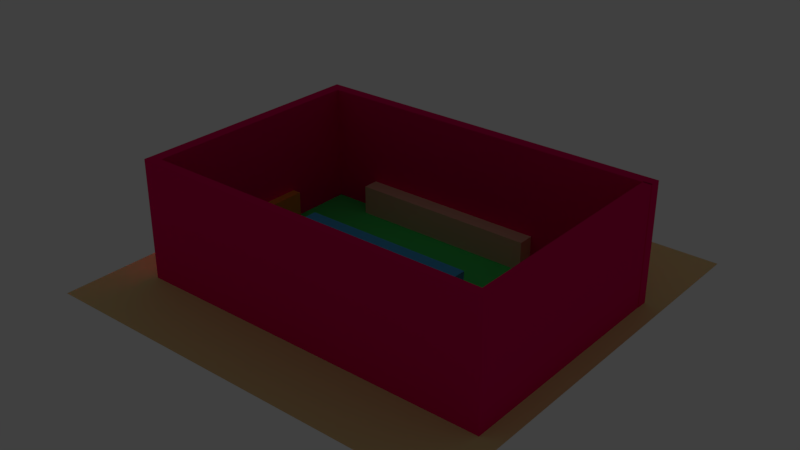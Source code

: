 # Source: boulderhalle.blend  (saved by Blender 2.79.0; exported with 4.5.12 LTS)
import bpy
from mathutils import Matrix  # noqa: F401  (used for matrix-valued properties, if any)

bpy.ops.wm.read_factory_settings(use_empty=True)
scene = bpy.context.scene
scene.name = 'Scene'

# ---- collections
col_collection_1 = bpy.data.collections.new('Collection 1'); scene.collection.children.link(col_collection_1)

# ---- materials (node trees are filled in below, after node groups)
mat_material_005 = bpy.data.materials.new('Material.005')
mat_material_005.alpha_threshold = 0.0
mat_material_005.use_transparent_shadow = False
mat_material_005.diffuse_color = (0.8, 0.0, 0.12, 1.0)
mat_material_005.roughness = 0.5
mat_material_004 = bpy.data.materials.new('Material.004')
mat_material_004.alpha_threshold = 0.0
mat_material_004.use_transparent_shadow = False
mat_material_004.diffuse_color = (0.07798, 0.4391, 0.8, 1.0)
mat_material_004.roughness = 0.5
mat_material_003 = bpy.data.materials.new('Material.003')
mat_material_003.alpha_threshold = 0.0
mat_material_003.use_transparent_shadow = False
mat_material_003.diffuse_color = (0.8, 0.5199, 0.3689, 1.0)
mat_material_003.roughness = 0.5
mat_material_002 = bpy.data.materials.new('Material.002')
mat_material_002.alpha_threshold = 0.0
mat_material_002.use_transparent_shadow = False
mat_material_002.diffuse_color = (0.8, 0.2721, 0.0356, 1.0)
mat_material_002.roughness = 0.5
mat_material_001 = bpy.data.materials.new('Material.001')
mat_material_001.alpha_threshold = 0.0
mat_material_001.use_transparent_shadow = False
mat_material_001.diffuse_color = (0.07279, 0.8, 0.1521, 1.0)
mat_material_001.roughness = 0.5
mat_material_006 = bpy.data.materials.new('Material.006')
mat_material_006.alpha_threshold = 0.0
mat_material_006.use_transparent_shadow = False
mat_material_006.diffuse_color = (0.8, 0.6293, 0.2879, 1.0)
mat_material_006.roughness = 0.5

# ---- material node trees

# ---- world
world_world = bpy.data.worlds.new('World'); scene.world = world_world
world_world.color = (0.05088, 0.05088, 0.05088)
world_world.use_sun_shadow = False
world_world.sun_shadow_jitter_overblur = 0.0
world_world.cycles.sampling_method = 'MANUAL'

# ---- lights
light_area = bpy.data.lights.new('Area', 'SUN')
light_area.transmission_factor = 0.0
light_area.angle = 0.1993
light_area.energy = 1.0
light_area.shadow_buffer_clip_start = 0.5
light_area.shadow_soft_size = 0.1
light_area.shadow_cascade_max_distance = 1000.0
light_sun_001 = bpy.data.lights.new('Sun.001', 'AREA')
light_sun_001.transmission_factor = 0.0
light_sun_001.energy = 13.35
light_sun_001.shadow_buffer_clip_start = 0.5
light_sun_001.shadow_soft_size = 0.1
light_sun_001.shadow_maximum_resolution = 0.006
light_sun_001.use_absolute_resolution = True
light_sun_001.size = 0.1
light_sun_001.size_y = 0.1
light_sun_003 = bpy.data.lights.new('Sun.003', 'AREA')
light_sun_003.transmission_factor = 0.0
light_sun_003.energy = 8.639
light_sun_003.shadow_buffer_clip_start = 0.5
light_sun_003.shadow_soft_size = 0.1
light_sun_003.shadow_maximum_resolution = 0.006
light_sun_003.use_absolute_resolution = True
light_sun_003.size = 0.1
light_sun_003.size_y = 0.1

# ---- meshes
me_cube_005 = bpy.data.meshes.new('Cube.005')
me_cube_005.from_pydata([(-55.54, 28.53, -0.7054), (-55.54, 28.53, 41.56), (-55.54, 32.32, -0.7054), (-55.54, 32.32, 41.56), (65.15, 28.53, -0.7054), (65.15, 28.53, 41.56), (65.15, 32.32, -0.7054), (65.15, 32.32, 41.56), (-51.63, 32.32, -0.7054), (-51.63, 32.32, 41.56), (-51.63, 28.53, -0.7054), (-51.63, 28.53, 41.56), (-55.54, -49.24, -0.7054), (-55.54, -49.24, 41.56), (-51.63, -49.24, 41.56), (-51.63, -49.24, -0.7054), (-55.54, -46.27, 41.56), (-51.63, -46.27, 41.56), (-51.63, -46.27, -0.7054), (-55.54, -46.27, -0.7054), (64.97, -49.24, 41.56), (64.97, -49.24, -0.7054), (64.97, -46.27, 41.56), (64.97, -46.27, -0.7054), (62.18, -49.24, 41.56), (62.18, -46.27, 41.56), (62.18, -49.24, -0.7054), (62.18, -46.27, -0.7054), (64.97, 28.93, 41.56), (64.97, 28.93, -0.7054), (62.18, 28.93, 41.56), (62.18, 28.93, -0.7054)], [], [(0, 1, 3, 2), (8, 9, 7, 6), (6, 7, 5, 4), (17, 16, 13, 14), (8, 6, 4, 10), (9, 3, 1, 11), (7, 9, 11, 5), (2, 8, 10, 0), (4, 5, 11, 10), (2, 3, 9, 8), (15, 14, 13, 12), (25, 24, 20, 22), (19, 18, 15, 12), (16, 19, 12, 13), (1, 0, 19, 16), (0, 10, 18, 19), (10, 11, 17, 18), (11, 1, 16, 17), (23, 22, 20, 21), (24, 26, 21, 20), (22, 23, 29, 28), (26, 27, 23, 21), (15, 18, 27, 26), (18, 17, 25, 27), (14, 15, 26, 24), (17, 14, 24, 25), (31, 30, 28, 29), (27, 25, 30, 31), (23, 27, 31, 29), (25, 22, 28, 30)])
me_cube_005.materials.append(mat_material_005)
me_cube_005.use_remesh_preserve_volume = False
me_cube_005.use_remesh_preserve_attributes = False
me_cube_005.use_mirror_vertex_groups = False
me_cube_005.update()
me_wall_2 = bpy.data.meshes.new('wall_2')
me_wall_2.from_pydata([(-34.56, -21.76, 3.032), (-34.56, -21.76, 13.03), (-34.56, -1.838, 3.032), (-34.56, -1.838, 13.03), (24.61, -21.76, 3.032), (24.61, -21.76, 13.03), (24.61, -1.838, 3.032), (24.61, -1.838, 13.03)], [], [(0, 1, 3, 2), (2, 3, 7, 6), (6, 7, 5, 4), (4, 5, 1, 0), (2, 6, 4, 0), (7, 3, 1, 5)])
me_wall_2.materials.append(mat_material_004)
me_wall_2.use_remesh_preserve_volume = False
me_wall_2.use_remesh_preserve_attributes = False
me_wall_2.use_mirror_vertex_groups = False
me_wall_2.update()
me_wall_3 = bpy.data.meshes.new('wall_3')
me_wall_3.from_pydata([(-35.26, 23.2, 2.812), (-35.26, 23.2, 12.81), (-35.26, 29.24, 2.812), (-35.26, 29.24, 12.81), (27.27, 23.2, 2.812), (27.27, 23.2, 12.81), (27.27, 29.24, 2.812), (27.27, 29.24, 12.81), (-8.141, 29.24, 2.812), (-8.141, 29.24, 12.81), (-8.141, 23.2, 2.812), (-8.141, 23.2, 12.81)], [], [(0, 1, 3, 2), (8, 9, 7, 6), (6, 7, 5, 4), (10, 11, 1, 0), (8, 6, 4, 10), (9, 3, 1, 11), (7, 9, 11, 5), (2, 8, 10, 0), (4, 5, 11, 10), (2, 3, 9, 8)])
me_wall_3.materials.append(mat_material_003)
me_wall_3.use_remesh_preserve_volume = False
me_wall_3.use_remesh_preserve_attributes = False
me_wall_3.use_mirror_vertex_groups = False
me_wall_3.update()
me_wall_1 = bpy.data.meshes.new('wall_1')
me_wall_1.from_pydata([(-52.47, -46.56, 2.85), (-52.47, -46.56, 12.85), (-52.47, -41.79, 2.85), (-52.47, -41.79, 12.85), (63.42, -46.56, 2.85), (63.42, -46.56, 12.85), (63.42, -24.75, 2.85), (63.42, -24.75, 12.85), (-48.7, -41.79, 2.85), (-48.7, -41.79, 12.85), (-40.13, -46.56, 2.85), (-40.13, -46.56, 12.85), (-52.47, 5.825, 12.85), (-52.47, 5.825, 2.85), (-48.7, 5.825, 2.85), (-48.7, 5.825, 12.85), (59.65, -25.74, 12.85), (58.49, -46.56, 2.85), (59.65, -25.74, 2.85), (58.49, -46.56, 12.85), (51.41, -40.36, 2.85), (45.13, -40.36, 2.85), (38.85, -41.79, 2.85), (32.56, -43.45, 2.85), (26.28, -43.45, 2.85), (20.0, -43.45, 2.85), (13.72, -43.45, 2.85), (7.44, -43.45, 2.85), (1.159, -41.79, 2.85), (-5.122, -41.79, 2.85), (-11.4, -41.79, 2.85), (-17.68, -41.79, 2.85), (-23.97, -41.79, 2.85), (-30.25, -41.79, 2.85), (-36.53, -41.79, 2.85), (-42.81, -41.79, 2.85), (52.33, -46.56, 12.85), (46.52, -46.56, 12.85), (40.72, -46.56, 12.85), (34.92, -46.56, 12.85), (29.12, -46.56, 12.85), (23.32, -46.56, 12.85), (17.52, -46.56, 12.85), (11.71, -46.56, 12.85), (5.913, -46.56, 12.85), (0.1118, -46.56, 12.85), (-5.69, -46.56, 12.85), (-11.49, -46.56, 12.85), (-17.29, -46.56, 12.85), (-23.09, -46.56, 12.85), (-28.9, -46.56, 12.85), (-34.7, -46.56, 12.85), (-42.81, -41.79, 12.85), (-36.53, -41.79, 12.85), (-30.25, -41.79, 12.85), (-23.97, -41.79, 12.85), (-17.68, -41.79, 12.85), (-11.4, -40.37, 12.85), (-5.122, -40.37, 12.85), (1.159, -40.37, 12.85), (7.44, -40.37, 12.85), (13.72, -40.37, 12.85), (20.0, -40.37, 12.85), (26.28, -40.37, 12.85), (32.56, -40.37, 12.85), (38.85, -41.79, 12.85), (45.13, -34.69, 12.85), (51.41, -30.0, 12.85), (-34.7, -46.56, 2.85), (-28.9, -46.56, 2.85), (-23.09, -46.56, 2.85), (-17.29, -46.56, 2.85), (-11.49, -46.56, 2.85), (-5.69, -46.56, 2.85), (0.1118, -46.56, 2.85), (5.913, -46.56, 2.85), (11.71, -46.56, 2.85), (17.52, -46.56, 2.85), (23.32, -46.56, 2.85), (29.12, -46.56, 2.85), (34.92, -46.56, 2.85), (40.72, -46.56, 2.85), (46.52, -46.56, 2.85), (52.33, -46.56, 2.85), (-52.47, -46.56, 5.35), (-52.47, -46.56, 7.85), (-52.47, -46.56, 10.35), (-52.47, -41.79, 10.35), (-52.47, -41.79, 7.85), (-52.47, -41.79, 5.35), (63.42, -24.75, 10.35), (63.42, -24.75, 7.85), (63.42, -24.75, 5.35), (63.42, -46.56, 10.35), (63.42, -46.56, 7.85), (63.42, -46.56, 5.35), (-40.13, -46.56, 10.35), (-40.13, -46.56, 7.85), (-40.13, -46.56, 5.35), (-48.7, -41.79, 10.35), (-48.7, -41.79, 7.85), (-48.7, -41.79, 5.35), (-52.47, 5.825, 10.35), (-52.47, 5.825, 7.85), (-52.47, 5.825, 5.35), (-48.7, 5.825, 10.35), (-48.7, 5.825, 7.85), (-48.7, 5.825, 5.35), (58.49, -46.56, 10.35), (58.49, -46.56, 7.85), (58.49, -46.56, 5.35), (59.65, -25.74, 10.35), (59.65, -25.74, 7.85), (59.65, -25.74, 5.35), (-42.81, -41.79, 10.35), (-42.81, -41.79, 7.85), (-42.81, -41.79, 5.35), (-36.53, -41.79, 10.35), (-36.53, -41.79, 7.85), (-36.53, -41.79, 5.35), (-30.25, -41.79, 10.35), (-30.25, -41.79, 7.85), (-30.25, -41.79, 5.35), (-23.97, -41.79, 10.35), (-23.97, -41.79, 7.85), (-23.97, -41.79, 5.35), (-17.68, -41.79, 10.35), (-17.68, -41.79, 7.85), (-17.68, -41.79, 5.35), (-11.4, -41.79, 10.35), (-11.4, -41.79, 7.85), (-11.4, -41.79, 5.35), (-5.122, -41.79, 10.35), (-5.122, -41.79, 7.85), (-5.122, -41.79, 5.35), (1.159, -41.79, 10.35), (1.159, -41.79, 7.85), (1.159, -41.79, 5.35), (7.44, -41.79, 10.35), (7.44, -41.79, 7.85), (7.44, -43.12, 5.35), (13.72, -41.79, 10.35), (13.72, -41.79, 7.85), (13.72, -43.12, 5.35), (20.0, -41.79, 10.35), (20.0, -41.79, 7.85), (20.0, -43.12, 5.35), (26.28, -41.79, 10.35), (26.28, -41.79, 7.85), (26.28, -43.12, 5.35), (32.56, -41.79, 10.35), (32.56, -41.79, 7.85), (32.56, -43.12, 5.35), (38.85, -41.79, 10.35), (38.85, -41.79, 7.85), (38.85, -41.79, 5.35), (45.13, -34.55, 10.35), (45.13, -37.39, 7.85), (45.13, -37.32, 5.35), (51.41, -35.86, 10.35), (51.41, -40.36, 7.85), (51.41, -40.36, 5.35), (52.33, -46.56, 10.35), (52.33, -46.56, 7.85), (52.33, -46.56, 5.35), (46.52, -46.56, 10.35), (46.52, -46.56, 7.85), (46.52, -46.56, 5.35), (40.72, -46.56, 10.35), (40.72, -46.56, 7.85), (40.72, -46.56, 5.35), (34.92, -46.56, 10.35), (34.92, -46.56, 7.85), (34.92, -46.56, 5.35), (29.12, -46.56, 10.35), (29.12, -46.56, 7.85), (29.12, -46.56, 5.35), (23.32, -46.56, 10.35), (23.32, -46.56, 7.85), (23.32, -46.56, 5.35), (17.52, -46.56, 10.35), (17.52, -46.56, 7.85), (17.52, -46.56, 5.35), (11.71, -46.56, 10.35), (11.71, -46.56, 7.85), (11.71, -46.56, 5.35), (5.913, -46.56, 10.35), (5.913, -46.56, 7.85), (5.913, -46.56, 5.35), (0.1118, -46.56, 10.35), (0.1118, -46.56, 7.85), (0.1118, -46.56, 5.35), (-5.69, -46.56, 10.35), (-5.69, -46.56, 7.85), (-5.69, -46.56, 5.35), (-11.49, -46.56, 10.35), (-11.49, -46.56, 7.85), (-11.49, -46.56, 5.35), (-17.29, -46.56, 10.35), (-17.29, -46.56, 7.85), (-17.29, -46.56, 5.35), (-23.09, -46.56, 10.35), (-23.09, -46.56, 7.85), (-23.09, -46.56, 5.35), (-28.9, -46.56, 10.35), (-28.9, -46.56, 7.85), (-28.9, -46.56, 5.35), (-34.7, -46.56, 10.35), (-34.7, -46.56, 7.85), (-34.7, -46.56, 5.35), (55.18, -27.39, 12.85), (55.81, -46.56, 2.85), (58.01, -37.25, 2.85), (55.81, -46.56, 12.85), (55.81, -46.56, 5.35), (55.81, -46.56, 7.85), (55.81, -46.56, 10.35), (56.49, -33.33, 5.35), (56.41, -33.1, 7.85), (55.18, -31.53, 10.35)], [], [(86, 1, 3, 87), (111, 16, 7, 90), (90, 7, 5, 93), (96, 11, 1, 86), (18, 6, 4, 17), (9, 3, 1, 11), (52, 9, 11, 51), (2, 8, 10, 0), (207, 51, 11, 96), (87, 3, 12, 102), (102, 12, 15, 105), (101, 8, 14, 107), (8, 2, 13, 14), (3, 9, 15, 12), (93, 5, 19, 108), (7, 16, 19, 5), (212, 18, 17, 211), (219, 210, 16, 111), (99, 9, 52, 114), (114, 52, 53, 117), (117, 53, 54, 120), (120, 54, 55, 123), (123, 55, 56, 126), (126, 56, 57, 129), (129, 57, 58, 132), (132, 58, 59, 135), (135, 59, 60, 138), (138, 60, 61, 141), (141, 61, 62, 144), (144, 62, 63, 147), (147, 63, 64, 150), (150, 64, 65, 153), (153, 65, 66, 156), (156, 66, 67, 159), (8, 35, 68, 10), (35, 34, 69, 68), (34, 33, 70, 69), (33, 32, 71, 70), (32, 31, 72, 71), (31, 30, 73, 72), (30, 29, 74, 73), (29, 28, 75, 74), (28, 27, 76, 75), (27, 26, 77, 76), (26, 25, 78, 77), (25, 24, 79, 78), (24, 23, 80, 79), (23, 22, 81, 80), (22, 21, 82, 81), (21, 20, 83, 82), (216, 213, 36, 162), (162, 36, 37, 165), (165, 37, 38, 168), (168, 38, 39, 171), (171, 39, 40, 174), (174, 40, 41, 177), (177, 41, 42, 180), (180, 42, 43, 183), (183, 43, 44, 186), (186, 44, 45, 189), (189, 45, 46, 192), (192, 46, 47, 195), (195, 47, 48, 198), (198, 48, 49, 201), (201, 49, 50, 204), (204, 50, 51, 207), (210, 67, 36, 213), (67, 66, 37, 36), (66, 65, 38, 37), (65, 64, 39, 38), (64, 63, 40, 39), (63, 62, 41, 40), (62, 61, 42, 41), (61, 60, 43, 42), (60, 59, 44, 43), (59, 58, 45, 44), (58, 57, 46, 45), (57, 56, 47, 46), (56, 55, 48, 47), (55, 54, 49, 48), (54, 53, 50, 49), (53, 52, 51, 50), (69, 206, 209, 68), (206, 205, 208, 209), (205, 204, 207, 208), (70, 203, 206, 69), (203, 202, 205, 206), (202, 201, 204, 205), (71, 200, 203, 70), (200, 199, 202, 203), (199, 198, 201, 202), (72, 197, 200, 71), (197, 196, 199, 200), (196, 195, 198, 199), (73, 194, 197, 72), (194, 193, 196, 197), (193, 192, 195, 196), (74, 191, 194, 73), (191, 190, 193, 194), (190, 189, 192, 193), (75, 188, 191, 74), (188, 187, 190, 191), (187, 186, 189, 190), (76, 185, 188, 75), (185, 184, 187, 188), (184, 183, 186, 187), (77, 182, 185, 76), (182, 181, 184, 185), (181, 180, 183, 184), (78, 179, 182, 77), (179, 178, 181, 182), (178, 177, 180, 181), (79, 176, 179, 78), (176, 175, 178, 179), (175, 174, 177, 178), (80, 173, 176, 79), (173, 172, 175, 176), (172, 171, 174, 175), (81, 170, 173, 80), (170, 169, 172, 173), (169, 168, 171, 172), (82, 167, 170, 81), (167, 166, 169, 170), (166, 165, 168, 169), (83, 164, 167, 82), (164, 163, 166, 167), (163, 162, 165, 166), (211, 214, 164, 83), (214, 215, 163, 164), (215, 216, 162, 163), (21, 158, 161, 20), (158, 157, 160, 161), (157, 156, 159, 160), (22, 155, 158, 21), (155, 154, 157, 158), (154, 153, 156, 157), (23, 152, 155, 22), (152, 151, 154, 155), (151, 150, 153, 154), (24, 149, 152, 23), (149, 148, 151, 152), (148, 147, 150, 151), (25, 146, 149, 24), (146, 145, 148, 149), (145, 144, 147, 148), (26, 143, 146, 25), (143, 142, 145, 146), (142, 141, 144, 145), (27, 140, 143, 26), (140, 139, 142, 143), (139, 138, 141, 142), (28, 137, 140, 27), (137, 136, 139, 140), (136, 135, 138, 139), (29, 134, 137, 28), (134, 133, 136, 137), (133, 132, 135, 136), (30, 131, 134, 29), (131, 130, 133, 134), (130, 129, 132, 133), (31, 128, 131, 30), (128, 127, 130, 131), (127, 126, 129, 130), (32, 125, 128, 31), (125, 124, 127, 128), (124, 123, 126, 127), (33, 122, 125, 32), (122, 121, 124, 125), (121, 120, 123, 124), (34, 119, 122, 33), (119, 118, 121, 122), (118, 117, 120, 121), (35, 116, 119, 34), (116, 115, 118, 119), (115, 114, 117, 118), (8, 101, 116, 35), (101, 100, 115, 116), (100, 99, 114, 115), (212, 217, 113, 18), (217, 218, 112, 113), (218, 219, 111, 112), (4, 95, 110, 17), (95, 94, 109, 110), (94, 93, 108, 109), (9, 99, 105, 15), (99, 100, 106, 105), (100, 101, 107, 106), (13, 104, 107, 14), (104, 103, 106, 107), (103, 102, 105, 106), (2, 89, 104, 13), (89, 88, 103, 104), (88, 87, 102, 103), (68, 209, 98, 10), (209, 208, 97, 98), (208, 207, 96, 97), (10, 98, 84, 0), (98, 97, 85, 84), (97, 96, 86, 85), (6, 92, 95, 4), (92, 91, 94, 95), (91, 90, 93, 94), (18, 113, 92, 6), (113, 112, 91, 92), (112, 111, 90, 91), (0, 84, 89, 2), (84, 85, 88, 89), (85, 86, 87, 88), (160, 159, 219, 218), (161, 160, 218, 217), (20, 161, 217, 212), (109, 108, 216, 215), (110, 109, 215, 214), (17, 110, 214, 211), (16, 210, 213, 19), (108, 19, 213, 216), (159, 67, 210, 219), (20, 212, 211, 83)])
me_wall_1.polygons.foreach_set('use_smooth', [0, 0, 0, 0, 1, 0, 0, 0, 0, 0, 0, 0, 0, 0, 0, 0, 1, 0, 0, 0, 0, 0, 0, 0, 0, 0, 0, 0, 0, 0, 0, 0, 0, 0, 1, 1, 1, 1, 1, 1, 1, 1, 1, 1, 1, 1, 1, 1, 1, 1, 0, 0, 0, 0, 0, 0, 0, 0, 0, 0, 0, 0, 0, 0, 0, 0, 0, 0, 0, 0, 0, 0, 0, 0, 0, 0, 0, 0, 0, 0, 0, 0, 0, 0, 0, 0, 0, 0, 0, 0, 0, 0, 0, 0, 0, 0, 0, 0, 0, 0, 0, 0, 0, 0, 0, 0, 0, 0, 0, 0, 0, 0, 0, 0, 0, 0, 0, 0, 0, 0, 0, 0, 0, 0, 0, 0, 0, 0, 0, 0, 0, 0, 0, 0, 0, 0, 0, 0, 0, 0, 0, 0, 0, 0, 0, 0, 0, 0, 0, 0, 0, 0, 0, 0, 0, 0, 0, 0, 0, 0, 0, 0, 0, 0, 0, 0, 0, 0, 0, 0, 0, 0, 0, 0, 0, 0, 0, 0, 0, 0, 0, 0, 0, 0, 0, 0, 0, 0, 0, 0, 0, 0, 0, 0, 0, 0, 0, 0, 0, 0, 0, 0, 0, 0, 0, 0, 0, 0, 0, 0, 0, 0, 0, 0, 0, 0, 0, 1])
me_wall_1.materials.append(mat_material_002)
me_wall_1.use_remesh_preserve_volume = False
me_wall_1.use_remesh_preserve_attributes = False
me_wall_1.use_mirror_vertex_groups = False
me_wall_1.update()
me_cube_001 = bpy.data.meshes.new('Cube.001')
me_cube_001.from_pydata([(-51.25, -45.43, 2.069), (-51.25, -45.43, 3.117), (-51.25, -8.003, 2.069), (-51.25, -8.003, 3.117), (63.69, -45.43, 2.069), (63.69, -45.43, 3.117), (63.69, -8.003, 2.069), (63.69, -8.003, 3.117), (33.85, -8.003, 2.069), (33.85, -8.003, 3.117), (12.97, -45.43, 2.069), (12.97, -45.43, 3.117), (-51.25, 31.11, 3.117), (-51.25, 31.11, 2.069), (33.85, 31.11, 2.069), (33.85, 31.11, 3.117)], [], [(0, 1, 3, 2), (8, 9, 7, 6), (6, 7, 5, 4), (10, 11, 1, 0), (8, 6, 4, 10), (9, 3, 1, 11), (7, 9, 11, 5), (2, 8, 10, 0), (4, 5, 11, 10), (2, 3, 12, 13), (13, 12, 15, 14), (9, 8, 14, 15), (8, 2, 13, 14), (3, 9, 15, 12)])
me_cube_001.materials.append(mat_material_001)
me_cube_001.use_remesh_preserve_volume = False
me_cube_001.use_remesh_preserve_attributes = False
me_cube_001.use_mirror_vertex_groups = False
me_cube_001.update()
me_plane = bpy.data.meshes.new('Plane')
me_plane.from_pydata([(-68.85, -72.45, 2.298), (71.15, -72.45, 2.298), (-68.85, 67.55, 2.298), (71.15, 67.55, 2.298)], [], [(0, 1, 3, 2)])
me_plane.materials.append(mat_material_006)
me_plane.use_remesh_preserve_volume = False
me_plane.use_remesh_preserve_attributes = False
me_plane.use_mirror_vertex_groups = False
me_plane.update()

# ---- objects
ob_area = bpy.data.objects.new('Area', light_area)
ob_sun = bpy.data.objects.new('Sun', light_sun_001)
ob_cube_004 = bpy.data.objects.new('Cube.004', me_cube_005)
ob_wall_2 = bpy.data.objects.new('wall_2', me_wall_2)
ob_wall_3 = bpy.data.objects.new('wall_3', me_wall_3)
ob_wall_1 = bpy.data.objects.new('wall_1', me_wall_1)
ob_cube = bpy.data.objects.new('Cube', me_cube_001)
ob_plane = bpy.data.objects.new('Plane', me_plane)
ob_sun_002 = bpy.data.objects.new('Sun.002', light_sun_003)

# ---- transforms, parenting, visibility, modifiers, constraints
ob_area.location = (39.64, -22.61, 5.195)
ob_area.rotation_euler = (2.06, -0.8299, -2.434)
ob_area.lineart.crease_threshold = 0.0
ob_sun.location = (-35.57, -33.43, 58.4)
ob_sun.rotation_euler = (3.798, 2.98, 2.088)
ob_sun.lineart.crease_threshold = 0.0
ob_cube_004.location = (0.0, 0.0, 0.0)
ob_cube_004.lineart.crease_threshold = 0.0
_vg = ob_cube_004.vertex_groups.new(name='Group')
ob_wall_2.location = (0.0, 0.0, 0.0)
ob_wall_2.lineart.crease_threshold = 0.0
ob_wall_3.location = (0.0, 0.0, 0.0)
ob_wall_3.lineart.crease_threshold = 0.0
ob_wall_1.location = (0.0, 0.0, 0.0)
ob_wall_1.lineart.crease_threshold = 0.0
ob_cube.location = (0.0, 0.0, 0.0)
ob_cube.lineart.crease_threshold = 0.0
ob_plane.location = (0.0, 0.0, 0.0)
ob_plane.lineart.crease_threshold = 0.0
ob_sun_002.location = (41.27, 14.09, 57.32)
ob_sun_002.rotation_euler = (-0.6999, -0.02894, -0.1491)
ob_sun_002.lineart.crease_threshold = 0.0

# ---- collection membership
col_collection_1.objects.link(ob_area)
col_collection_1.objects.link(ob_sun)
col_collection_1.objects.link(ob_cube_004)
col_collection_1.objects.link(ob_wall_2)
col_collection_1.objects.link(ob_wall_3)
col_collection_1.objects.link(ob_wall_1)
col_collection_1.objects.link(ob_cube)
col_collection_1.objects.link(ob_plane)
col_collection_1.objects.link(ob_sun_002)

# ---- scene / render settings (as saved in the file)
scene.frame_start = 1; scene.frame_end = 250; scene.frame_set(21)
scene.render.engine = 'BLENDER_EEVEE_NEXT'
scene.render.resolution_percentage = 50
scene.render.dither_intensity = 0.0
scene.cycles.use_denoising = False
scene.cycles.samples = 128
scene.cycles.sampling_pattern = 'TABULATED_SOBOL'
scene.cycles.use_adaptive_sampling = False
scene.cycles.use_light_tree = False
scene.cycles.blur_glossy = 0.0
scene.cycles.sample_clamp_indirect = 0.0
scene.view_settings.view_transform = 'Standard'
bpy.context.view_layer.update()

# ---- added for rendering (the .blend has no active camera): camera
cam_auto = bpy.data.cameras.new('AutoCamera')
cam_auto.lens = 50.0
cam_auto.sensor_width = 36.0
cam_auto.clip_end = 3287.33
ob_auto_camera = bpy.data.objects.new('AutoCamera', cam_auto)
scene.collection.objects.link(ob_auto_camera)
ob_auto_camera.location = (188.461, -227.226, 170.278)
ob_auto_camera.rotation_euler = (1.09748, -7.21219e-08, 0.694738)
scene.camera = ob_auto_camera
bpy.context.view_layer.update()
